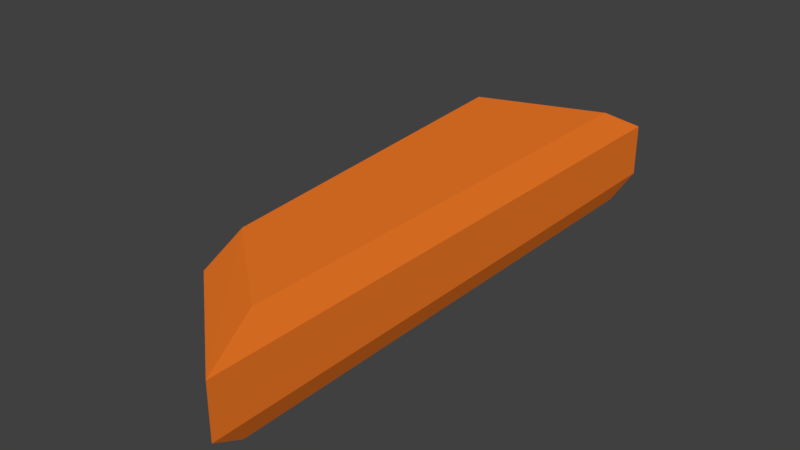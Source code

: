 # Source: BANK_04.blend  (saved by Blender 2.79.0; exported with 4.5.12 LTS)
import bpy
from mathutils import Matrix  # noqa: F401  (used for matrix-valued properties, if any)

bpy.ops.wm.read_factory_settings(use_empty=True)
scene = bpy.context.scene
scene.name = 'Scene'

# ---- collections
col_collection_1 = bpy.data.collections.new('Collection 1'); scene.collection.children.link(col_collection_1)

# ---- materials (node trees are filled in below, after node groups)
mat_material_022 = bpy.data.materials.new('Material.022')
mat_material_022.alpha_threshold = 0.0
mat_material_022.use_transparent_shadow = False
mat_material_022.diffuse_color = (0.9035, 0.1995, 0.02137, 1.0)
mat_material_022.roughness = 0.5
mat_material_022.line_color = (0.0, 0.0, 0.0, 1.0)

# ---- material node trees

# ---- world
world_world = bpy.data.worlds.new('World'); scene.world = world_world
world_world.color = (0.05088, 0.05088, 0.05088)
world_world.use_sun_shadow = False
world_world.sun_shadow_jitter_overblur = 0.0
world_world.cycles.sampling_method = 'MANUAL'

# ---- meshes
me_cube_029 = bpy.data.meshes.new('Cube.029')
me_cube_029.from_pydata([(0.9028, 2.923, -1.0), (0.9028, -3.807, -1.0), (-0.4101, -2.692, -1.0), (-0.8261, 2.308, -1.0), (0.8453, 2.681, 0.3032), (0.8453, -3.54, 0.3032), (-0.3683, -2.521, 0.3032), (-0.7529, 2.112, 0.3032), (1.0, 3.333, -0.04763), (1.0, -4.258, -0.04763), (-0.4807, -2.982, -0.04763), (-0.95, 2.638, -0.04763), (1.0, 3.333, -0.7297), (1.0, -4.258, -0.7297), (-0.4807, -2.982, -0.7297), (-0.95, 2.638, -0.7297)], [], [(0, 1, 2, 3), (4, 7, 6, 5), (8, 4, 5, 9), (9, 5, 6, 10), (10, 6, 7, 11), (12, 0, 3, 15), (4, 8, 11, 7), (14, 10, 11, 15), (13, 9, 10, 14), (12, 8, 9, 13), (0, 12, 13, 1), (1, 13, 14, 2), (2, 14, 15, 3), (8, 12, 15, 11)])
me_cube_029.materials.append(mat_material_022)
me_cube_029.use_remesh_preserve_volume = False
me_cube_029.use_remesh_preserve_attributes = False
me_cube_029.use_mirror_vertex_groups = False
me_cube_029.update()

# ---- objects
ob_cube_000 = bpy.data.objects.new('Cube.000', me_cube_029)

# ---- transforms, parenting, visibility, modifiers, constraints
ob_cube_000.location = (0.0, 0.0, 1.023)
ob_cube_000.lock_rotations_4d = False
ob_cube_000.empty_display_type = 'ARROWS'
ob_cube_000.lineart.crease_threshold = 0.0

# ---- collection membership
col_collection_1.objects.link(ob_cube_000)

# ---- scene / render settings (as saved in the file)
scene.frame_start = 1; scene.frame_end = 250; scene.frame_set(1)
scene.render.engine = 'BLENDER_EEVEE_NEXT'
scene.render.resolution_percentage = 50
scene.render.dither_intensity = 0.0
scene.cycles.use_denoising = False
scene.cycles.samples = 128
scene.cycles.sampling_pattern = 'TABULATED_SOBOL'
scene.cycles.use_adaptive_sampling = False
scene.cycles.use_light_tree = False
scene.cycles.blur_glossy = 0.0
scene.cycles.sample_clamp_indirect = 0.0
scene.view_settings.view_transform = 'Standard'
bpy.context.view_layer.update()

# ---- added for rendering (the .blend has no active camera and no usable light): camera, sun
cam_auto = bpy.data.cameras.new('AutoCamera')
cam_auto.lens = 50.0
cam_auto.sensor_width = 36.0
cam_auto.clip_end = 1000.0
ob_auto_camera = bpy.data.objects.new('AutoCamera', cam_auto)
scene.collection.objects.link(ob_auto_camera)
ob_auto_camera.location = (7.37586, -9.28351, 6.55521)
ob_auto_camera.rotation_euler = (1.09748, -7.21219e-08, 0.694738)
scene.camera = ob_auto_camera
light_auto_sun = bpy.data.lights.new('AutoSun', 'SUN')
light_auto_sun.energy = 3.0
light_auto_sun.angle = 0.0523599
ob_auto_sun = bpy.data.objects.new('AutoSun', light_auto_sun)
scene.collection.objects.link(ob_auto_sun)
ob_auto_sun.rotation_euler = (0.872665, 0.174533, 0.523599)
bpy.context.view_layer.update()
